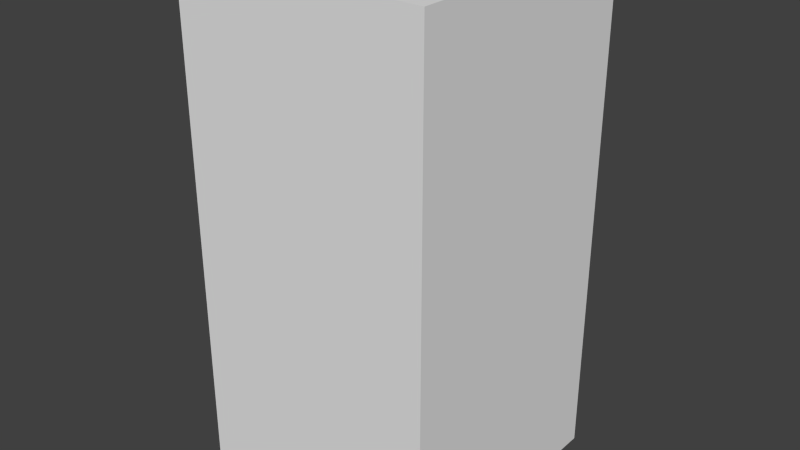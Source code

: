 # Source: greyCircleEight.blend  (saved by Blender 2.68.0; exported with 4.5.12 LTS)
import bpy
from mathutils import Matrix  # noqa: F401  (used for matrix-valued properties, if any)

bpy.ops.wm.read_factory_settings(use_empty=True)
scene = bpy.context.scene
scene.name = 'Scene'

# ---- collections
col_collection_1 = bpy.data.collections.new('Collection 1'); scene.collection.children.link(col_collection_1)

# ---- world
world_world = bpy.data.worlds.new('World'); scene.world = world_world
world_world.color = (0.05088, 0.05088, 0.05088)
world_world.use_sun_shadow = False
world_world.sun_shadow_jitter_overblur = 0.0
world_world.cycles.sampling_method = 'MANUAL'
world_world.cycles.sample_map_resolution = 256

# ---- meshes
me_greycircleeight = bpy.data.meshes.new('greyCircleEight')
me_greycircleeight.from_pydata([(-0.5, -0.5, -1.0), (-0.5, 0.5, -1.0), (0.5, 0.5, -1.0), (0.5, -0.5, -1.0), (-0.5, -0.5, 1.0), (-0.5, 0.5, 1.0), (0.5, 0.5, 1.0), (0.5, -0.5, 1.0)], [], [(4, 5, 1, 0), (5, 6, 2, 1), (6, 7, 3, 2), (7, 4, 0, 3), (0, 1, 2, 3), (7, 6, 5, 4)])
me_greycircleeight.use_remesh_preserve_volume = False
me_greycircleeight.use_remesh_preserve_attributes = False
me_greycircleeight.use_mirror_vertex_groups = False
me_greycircleeight.update()

# ---- objects
ob_greycircleeight = bpy.data.objects.new('greyCircleEight', me_greycircleeight)

# ---- transforms, parenting, visibility, modifiers, constraints
ob_greycircleeight.location = (0.0, 0.0, 0.0)
ob_greycircleeight.lineart.crease_threshold = 0.0

# ---- collection membership
col_collection_1.objects.link(ob_greycircleeight)

# ---- scene / render settings (as saved in the file)
scene.frame_start = 1; scene.frame_end = 250; scene.frame_set(1)
scene.render.engine = 'BLENDER_EEVEE_NEXT'
scene.render.image_settings.color_mode = 'RGB'
scene.render.image_settings.compression = 90
scene.render.resolution_percentage = 50
scene.render.dither_intensity = 0.0
scene.cycles.use_denoising = False
scene.cycles.samples = 10
scene.cycles.sampling_pattern = 'TABULATED_SOBOL'
scene.cycles.light_sampling_threshold = 0.0
scene.cycles.use_adaptive_sampling = False
scene.cycles.use_light_tree = False
scene.cycles.blur_glossy = 0.0
scene.cycles.volume_bounces = 1
scene.cycles.pixel_filter_type = 'GAUSSIAN'
scene.cycles.sample_clamp_indirect = 0.0
scene.view_settings.view_transform = 'Standard'
bpy.context.view_layer.update()

# ---- added for rendering (the .blend has no active camera and no usable light): camera, sun
cam_auto = bpy.data.cameras.new('AutoCamera')
cam_auto.lens = 50.0
cam_auto.sensor_width = 36.0
cam_auto.clip_end = 1000.0
ob_auto_camera = bpy.data.objects.new('AutoCamera', cam_auto)
scene.collection.objects.link(ob_auto_camera)
ob_auto_camera.location = (2.26633, -2.71959, 1.81306)
ob_auto_camera.rotation_euler = (1.09748, -7.21219e-08, 0.694738)
scene.camera = ob_auto_camera
light_auto_sun = bpy.data.lights.new('AutoSun', 'SUN')
light_auto_sun.energy = 3.0
light_auto_sun.angle = 0.0523599
ob_auto_sun = bpy.data.objects.new('AutoSun', light_auto_sun)
scene.collection.objects.link(ob_auto_sun)
ob_auto_sun.rotation_euler = (0.872665, 0.174533, 0.523599)
bpy.context.view_layer.update()
